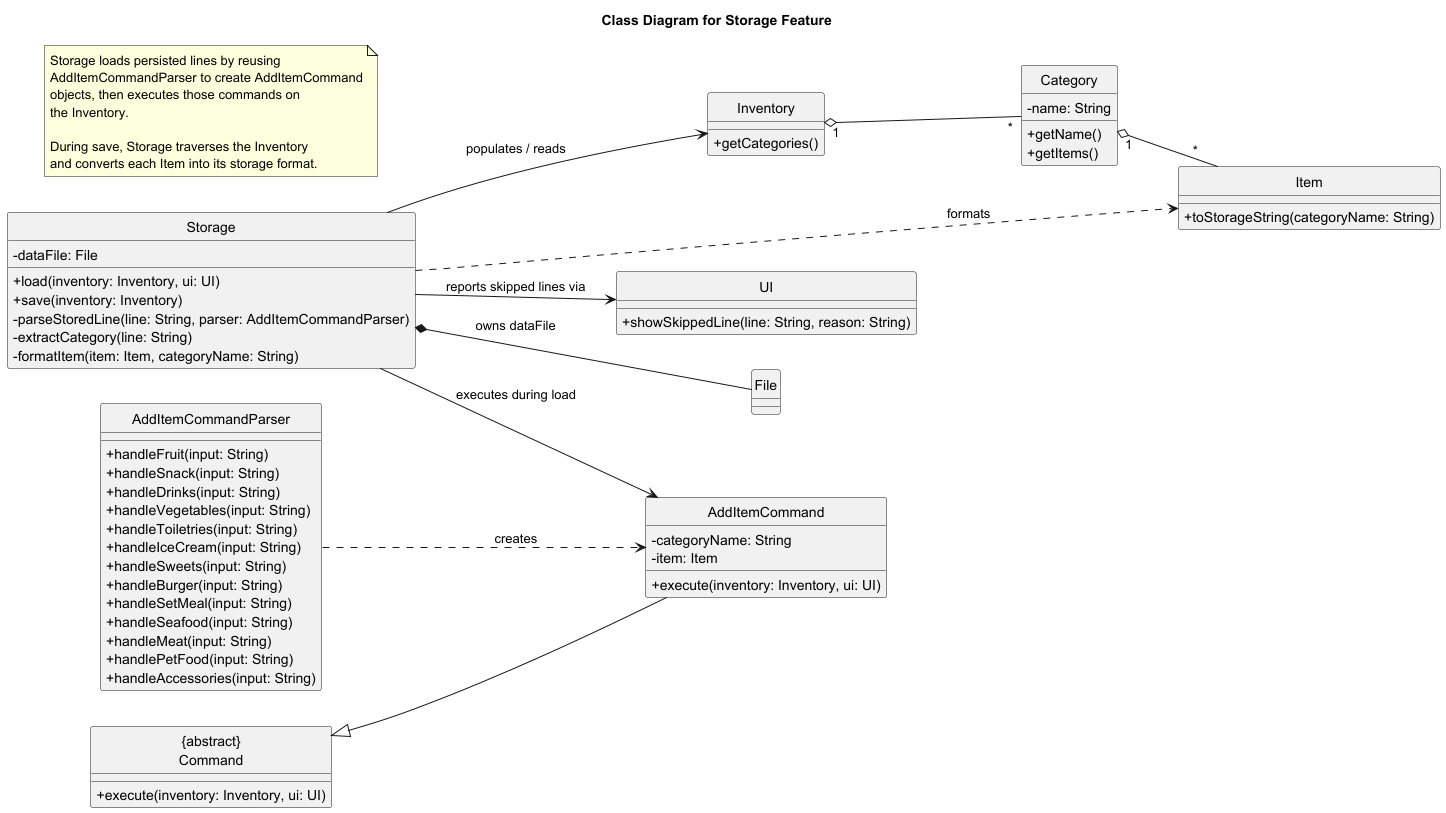

The diagram above was rendered by PlantUML. Its source (embedded in the PNG):
@startuml
title Class Diagram for Storage Feature
skinparam classAttributeIconSize 0
hide circle
left to right direction

class Storage {
  - dataFile: File
  + load(inventory: Inventory, ui: UI)
  + save(inventory: Inventory)
  - parseStoredLine(line: String, parser: AddItemCommandParser)
  - extractCategory(line: String)
  - formatItem(item: Item, categoryName: String)
}

class AddItemCommandParser {
  + handleFruit(input: String)
  + handleSnack(input: String)
  + handleDrinks(input: String)
  + handleVegetables(input: String)
  + handleToiletries(input: String)
  + handleIceCream(input: String)
  + handleSweets(input: String)
  + handleBurger(input: String)
  + handleSetMeal(input: String)
  + handleSeafood(input: String)
  + handleMeat(input: String)
  + handlePetFood(input: String)
  + handleAccessories(input: String)
}

class "{abstract}\nCommand" as Command {
  + execute(inventory: Inventory, ui: UI)
}

class AddItemCommand {
  - categoryName: String
  - item: Item
  + execute(inventory: Inventory, ui: UI)
}

class Inventory {
  + getCategories()
}

class Category {
  - name: String
  + getName()
  + getItems()
}

class Item {
  + toStorageString(categoryName: String)
}

class UI {
  + showSkippedLine(line: String, reason: String)
}

class File {
}

note as N1
  Storage loads persisted lines by reusing
  AddItemCommandParser to create AddItemCommand
  objects, then executes those commands on
  the Inventory.

  During save, Storage traverses the Inventory
  and converts each Item into its storage format.
end note

Command <|-- AddItemCommand
AddItemCommandParser ..> AddItemCommand : creates
Storage --> AddItemCommand : executes during load
Storage --> Inventory : populates / reads
Storage --> UI : reports skipped lines via
Inventory "1" o-- "*" Category
Category "1" o-- "*" Item
Storage *-- File : owns dataFile
Storage ..> Item : formats
@enduml